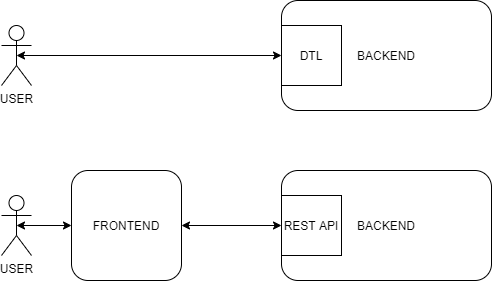

The diagram above was exported from draw.io. Its source (the exported page's mxGraphModel, read from the mxfile embedded in the PNG):
<mxGraphModel dx="627" dy="642" grid="1" gridSize="10" guides="1" tooltips="1" connect="1" arrows="1" fold="1" page="1" pageScale="1" pageWidth="827" pageHeight="1169" math="0" shadow="0">
  <root>
    <mxCell id="0" />
    <mxCell id="1" parent="0" />
    <mxCell id="3" value="BACKEND" style="rounded=1;whiteSpace=wrap;html=1;" vertex="1" parent="1">
      <mxGeometry x="340" y="190" width="210" height="110" as="geometry" />
    </mxCell>
    <mxCell id="4" value="REST API" style="rounded=0;whiteSpace=wrap;html=1;" vertex="1" parent="1">
      <mxGeometry x="340" y="215" width="60" height="60" as="geometry" />
    </mxCell>
    <mxCell id="5" value="FRONTEND" style="rounded=1;whiteSpace=wrap;html=1;" vertex="1" parent="1">
      <mxGeometry x="130" y="190" width="110" height="110" as="geometry" />
    </mxCell>
    <mxCell id="6" value="" style="endArrow=classic;startArrow=classic;html=1;entryX=0;entryY=0.5;entryDx=0;entryDy=0;exitX=1;exitY=0.5;exitDx=0;exitDy=0;" edge="1" parent="1" source="5" target="4">
      <mxGeometry width="50" height="50" relative="1" as="geometry">
        <mxPoint x="250" y="310" as="sourcePoint" />
        <mxPoint x="300" y="260" as="targetPoint" />
      </mxGeometry>
    </mxCell>
    <mxCell id="7" value="USER" style="shape=umlActor;verticalLabelPosition=bottom;verticalAlign=top;html=1;outlineConnect=0;" vertex="1" parent="1">
      <mxGeometry x="60" y="215" width="30" height="60" as="geometry" />
    </mxCell>
    <mxCell id="8" value="BACKEND" style="rounded=1;whiteSpace=wrap;html=1;" vertex="1" parent="1">
      <mxGeometry x="340" y="20" width="210" height="110" as="geometry" />
    </mxCell>
    <mxCell id="9" value="DTL" style="rounded=0;whiteSpace=wrap;html=1;" vertex="1" parent="1">
      <mxGeometry x="340" y="45" width="60" height="60" as="geometry" />
    </mxCell>
    <mxCell id="11" value="" style="endArrow=classic;startArrow=classic;html=1;entryX=0;entryY=0.5;entryDx=0;entryDy=0;exitX=0.5;exitY=0.5;exitDx=0;exitDy=0;exitPerimeter=0;" edge="1" parent="1" source="12" target="9">
      <mxGeometry width="50" height="50" relative="1" as="geometry">
        <mxPoint x="240" y="75" as="sourcePoint" />
        <mxPoint x="300" y="90" as="targetPoint" />
      </mxGeometry>
    </mxCell>
    <mxCell id="12" value="USER" style="shape=umlActor;verticalLabelPosition=bottom;verticalAlign=top;html=1;outlineConnect=0;" vertex="1" parent="1">
      <mxGeometry x="60" y="45" width="30" height="60" as="geometry" />
    </mxCell>
    <mxCell id="14" value="" style="endArrow=classic;startArrow=classic;html=1;exitX=0.5;exitY=0.5;exitDx=0;exitDy=0;exitPerimeter=0;entryX=0;entryY=0.5;entryDx=0;entryDy=0;" edge="1" parent="1" source="7" target="5">
      <mxGeometry width="50" height="50" relative="1" as="geometry">
        <mxPoint x="130" y="220" as="sourcePoint" />
        <mxPoint x="180" y="170" as="targetPoint" />
      </mxGeometry>
    </mxCell>
  </root>
</mxGraphModel>